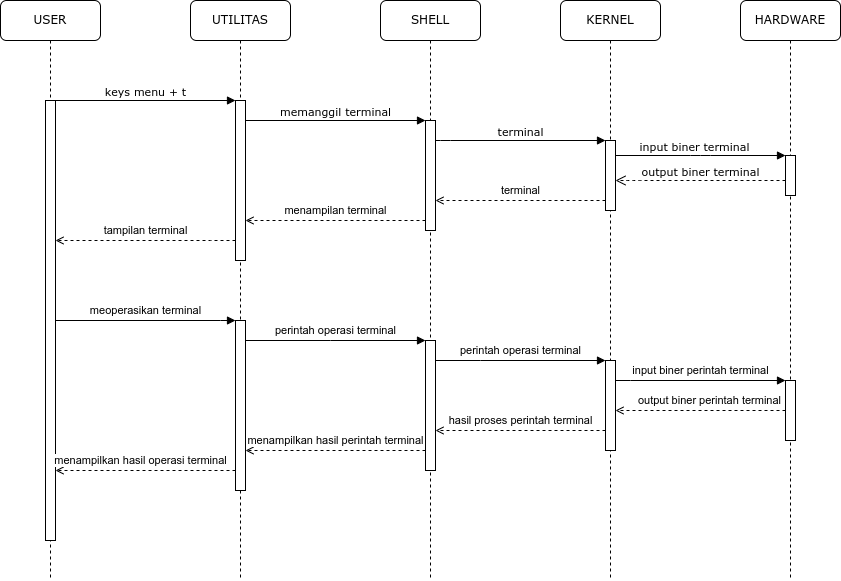

The diagram above was exported from draw.io. Its source (the exported page's mxGraphModel, read from the mxfile embedded in the PNG):
<mxGraphModel dx="868" dy="557" grid="1" gridSize="10" guides="1" tooltips="1" connect="1" arrows="1" fold="1" page="1" pageScale="1" pageWidth="850" pageHeight="1100" math="0" shadow="0">
  <root>
    <mxCell id="0" />
    <mxCell id="1" parent="0" />
    <mxCell id="PPuaEjzrD7fnvMWzHhuo-1" value="UTILITAS" style="shape=umlLifeline;perimeter=lifelinePerimeter;whiteSpace=wrap;html=1;container=1;collapsible=0;recursiveResize=0;outlineConnect=0;rounded=1;shadow=0;comic=0;labelBackgroundColor=none;strokeWidth=1;fontFamily=Verdana;fontSize=12;align=center;" vertex="1" parent="1">
      <mxGeometry x="230" y="80" width="100" height="580" as="geometry" />
    </mxCell>
    <mxCell id="PPuaEjzrD7fnvMWzHhuo-2" value="" style="html=1;points=[];perimeter=orthogonalPerimeter;rounded=0;shadow=0;comic=0;labelBackgroundColor=none;strokeWidth=1;fontFamily=Verdana;fontSize=12;align=center;" vertex="1" parent="PPuaEjzrD7fnvMWzHhuo-1">
      <mxGeometry x="45" y="100" width="10" height="160" as="geometry" />
    </mxCell>
    <mxCell id="PPuaEjzrD7fnvMWzHhuo-3" value="" style="html=1;points=[];perimeter=orthogonalPerimeter;rounded=0;shadow=0;comic=0;labelBackgroundColor=none;strokeWidth=1;fontFamily=Verdana;fontSize=12;align=center;" vertex="1" parent="PPuaEjzrD7fnvMWzHhuo-1">
      <mxGeometry x="45" y="320" width="10" height="170" as="geometry" />
    </mxCell>
    <mxCell id="PPuaEjzrD7fnvMWzHhuo-4" value="SHELL" style="shape=umlLifeline;perimeter=lifelinePerimeter;whiteSpace=wrap;html=1;container=1;collapsible=0;recursiveResize=0;outlineConnect=0;rounded=1;shadow=0;comic=0;labelBackgroundColor=none;strokeWidth=1;fontFamily=Verdana;fontSize=12;align=center;" vertex="1" parent="1">
      <mxGeometry x="420" y="80" width="100" height="580" as="geometry" />
    </mxCell>
    <mxCell id="PPuaEjzrD7fnvMWzHhuo-5" value="" style="html=1;points=[];perimeter=orthogonalPerimeter;rounded=0;shadow=0;comic=0;labelBackgroundColor=none;strokeWidth=1;fontFamily=Verdana;fontSize=12;align=center;" vertex="1" parent="PPuaEjzrD7fnvMWzHhuo-4">
      <mxGeometry x="45" y="120" width="10" height="110" as="geometry" />
    </mxCell>
    <mxCell id="PPuaEjzrD7fnvMWzHhuo-6" value="" style="html=1;points=[];perimeter=orthogonalPerimeter;rounded=0;shadow=0;comic=0;labelBackgroundColor=none;strokeWidth=1;fontFamily=Verdana;fontSize=12;align=center;" vertex="1" parent="PPuaEjzrD7fnvMWzHhuo-4">
      <mxGeometry x="45" y="340" width="10" height="130" as="geometry" />
    </mxCell>
    <mxCell id="PPuaEjzrD7fnvMWzHhuo-7" value="KERNEL" style="shape=umlLifeline;perimeter=lifelinePerimeter;whiteSpace=wrap;html=1;container=1;collapsible=0;recursiveResize=0;outlineConnect=0;rounded=1;shadow=0;comic=0;labelBackgroundColor=none;strokeWidth=1;fontFamily=Verdana;fontSize=12;align=center;" vertex="1" parent="1">
      <mxGeometry x="600" y="80" width="100" height="580" as="geometry" />
    </mxCell>
    <mxCell id="PPuaEjzrD7fnvMWzHhuo-8" value="" style="html=1;points=[];perimeter=orthogonalPerimeter;rounded=0;shadow=0;comic=0;labelBackgroundColor=none;strokeWidth=1;fontFamily=Verdana;fontSize=12;align=center;" vertex="1" parent="PPuaEjzrD7fnvMWzHhuo-7">
      <mxGeometry x="45" y="360" width="10" height="90" as="geometry" />
    </mxCell>
    <mxCell id="PPuaEjzrD7fnvMWzHhuo-9" value="" style="html=1;points=[];perimeter=orthogonalPerimeter;rounded=0;shadow=0;comic=0;labelBackgroundColor=none;strokeWidth=1;fontFamily=Verdana;fontSize=12;align=center;" vertex="1" parent="PPuaEjzrD7fnvMWzHhuo-7">
      <mxGeometry x="45" y="140" width="10" height="70" as="geometry" />
    </mxCell>
    <mxCell id="PPuaEjzrD7fnvMWzHhuo-10" value="HARDWARE" style="shape=umlLifeline;perimeter=lifelinePerimeter;whiteSpace=wrap;html=1;container=1;collapsible=0;recursiveResize=0;outlineConnect=0;rounded=1;shadow=0;comic=0;labelBackgroundColor=none;strokeWidth=1;fontFamily=Verdana;fontSize=12;align=center;" vertex="1" parent="1">
      <mxGeometry x="780" y="80" width="100" height="580" as="geometry" />
    </mxCell>
    <mxCell id="PPuaEjzrD7fnvMWzHhuo-11" value="" style="html=1;points=[];perimeter=orthogonalPerimeter;rounded=0;shadow=0;comic=0;labelBackgroundColor=none;strokeWidth=1;fontFamily=Verdana;fontSize=12;align=center;" vertex="1" parent="PPuaEjzrD7fnvMWzHhuo-10">
      <mxGeometry x="45" y="380" width="10" height="60" as="geometry" />
    </mxCell>
    <mxCell id="PPuaEjzrD7fnvMWzHhuo-12" value="" style="html=1;points=[];perimeter=orthogonalPerimeter;rounded=0;shadow=0;comic=0;labelBackgroundColor=none;strokeWidth=1;fontFamily=Verdana;fontSize=12;align=center;" vertex="1" parent="PPuaEjzrD7fnvMWzHhuo-10">
      <mxGeometry x="45" y="155" width="10" height="40" as="geometry" />
    </mxCell>
    <mxCell id="PPuaEjzrD7fnvMWzHhuo-13" value="USER" style="shape=umlLifeline;perimeter=lifelinePerimeter;whiteSpace=wrap;html=1;container=1;collapsible=0;recursiveResize=0;outlineConnect=0;rounded=1;shadow=0;comic=0;labelBackgroundColor=none;strokeWidth=1;fontFamily=Verdana;fontSize=12;align=center;" vertex="1" parent="1">
      <mxGeometry x="40" y="80" width="100" height="580" as="geometry" />
    </mxCell>
    <mxCell id="PPuaEjzrD7fnvMWzHhuo-14" value="" style="html=1;points=[];perimeter=orthogonalPerimeter;rounded=0;shadow=0;comic=0;labelBackgroundColor=none;strokeWidth=1;fontFamily=Verdana;fontSize=12;align=center;" vertex="1" parent="PPuaEjzrD7fnvMWzHhuo-13">
      <mxGeometry x="45" y="100" width="10" height="440" as="geometry" />
    </mxCell>
    <mxCell id="PPuaEjzrD7fnvMWzHhuo-15" value="terminal" style="edgeStyle=orthogonalEdgeStyle;rounded=0;orthogonalLoop=1;jettySize=auto;html=1;dashed=1;endArrow=open;endFill=0;" edge="1" parent="1" source="PPuaEjzrD7fnvMWzHhuo-9" target="PPuaEjzrD7fnvMWzHhuo-5">
      <mxGeometry y="-10" relative="1" as="geometry">
        <Array as="points">
          <mxPoint x="520" y="280" />
          <mxPoint x="520" y="280" />
        </Array>
        <mxPoint as="offset" />
      </mxGeometry>
    </mxCell>
    <mxCell id="PPuaEjzrD7fnvMWzHhuo-16" value="terminal" style="html=1;verticalAlign=bottom;endArrow=block;labelBackgroundColor=none;fontFamily=Verdana;fontSize=11;edgeStyle=elbowEdgeStyle;elbow=vertical;" edge="1" parent="1" source="PPuaEjzrD7fnvMWzHhuo-5" target="PPuaEjzrD7fnvMWzHhuo-9">
      <mxGeometry relative="1" as="geometry">
        <mxPoint x="510" y="220" as="sourcePoint" />
        <Array as="points">
          <mxPoint x="480" y="220" />
        </Array>
      </mxGeometry>
    </mxCell>
    <mxCell id="PPuaEjzrD7fnvMWzHhuo-17" value="input biner terminal" style="html=1;verticalAlign=bottom;endArrow=block;entryX=0;entryY=0;labelBackgroundColor=none;fontFamily=Verdana;fontSize=11;edgeStyle=elbowEdgeStyle;elbow=vertical;" edge="1" parent="1" source="PPuaEjzrD7fnvMWzHhuo-9" target="PPuaEjzrD7fnvMWzHhuo-12">
      <mxGeometry x="-0.0725" relative="1" as="geometry">
        <mxPoint x="650" y="230" as="sourcePoint" />
        <mxPoint as="offset" />
      </mxGeometry>
    </mxCell>
    <mxCell id="PPuaEjzrD7fnvMWzHhuo-18" value="output biner terminal" style="html=1;verticalAlign=bottom;endArrow=open;dashed=1;endSize=8;labelBackgroundColor=none;fontFamily=Verdana;fontSize=11;edgeStyle=elbowEdgeStyle;elbow=vertical;" edge="1" parent="1" source="PPuaEjzrD7fnvMWzHhuo-12" target="PPuaEjzrD7fnvMWzHhuo-9">
      <mxGeometry relative="1" as="geometry">
        <mxPoint x="650" y="306" as="targetPoint" />
        <Array as="points">
          <mxPoint x="670" y="260" />
          <mxPoint x="700" y="260" />
        </Array>
      </mxGeometry>
    </mxCell>
    <mxCell id="PPuaEjzrD7fnvMWzHhuo-19" value="keys menu + t" style="html=1;verticalAlign=bottom;endArrow=block;entryX=0;entryY=0;labelBackgroundColor=none;fontFamily=Verdana;fontSize=11;edgeStyle=elbowEdgeStyle;elbow=vertical;" edge="1" parent="1" source="PPuaEjzrD7fnvMWzHhuo-14" target="PPuaEjzrD7fnvMWzHhuo-2">
      <mxGeometry relative="1" as="geometry">
        <mxPoint x="220" y="190" as="sourcePoint" />
      </mxGeometry>
    </mxCell>
    <mxCell id="PPuaEjzrD7fnvMWzHhuo-20" value="memanggil terminal" style="html=1;verticalAlign=bottom;endArrow=block;entryX=0;entryY=0;labelBackgroundColor=none;fontFamily=Verdana;fontSize=11;edgeStyle=elbowEdgeStyle;elbow=vertical;" edge="1" parent="1" source="PPuaEjzrD7fnvMWzHhuo-2" target="PPuaEjzrD7fnvMWzHhuo-5">
      <mxGeometry relative="1" as="geometry">
        <mxPoint x="370" y="200" as="sourcePoint" />
      </mxGeometry>
    </mxCell>
    <mxCell id="PPuaEjzrD7fnvMWzHhuo-21" value="menampilan terminal" style="edgeStyle=orthogonalEdgeStyle;rounded=0;orthogonalLoop=1;jettySize=auto;html=1;dashed=1;endArrow=open;endFill=0;" edge="1" parent="1" source="PPuaEjzrD7fnvMWzHhuo-5" target="PPuaEjzrD7fnvMWzHhuo-2">
      <mxGeometry y="-10" relative="1" as="geometry">
        <Array as="points">
          <mxPoint x="370" y="300" />
          <mxPoint x="370" y="300" />
        </Array>
        <mxPoint as="offset" />
      </mxGeometry>
    </mxCell>
    <mxCell id="PPuaEjzrD7fnvMWzHhuo-22" value="tampilan terminal" style="edgeStyle=orthogonalEdgeStyle;rounded=0;orthogonalLoop=1;jettySize=auto;html=1;dashed=1;endArrow=open;endFill=0;" edge="1" parent="1" source="PPuaEjzrD7fnvMWzHhuo-2" target="PPuaEjzrD7fnvMWzHhuo-14">
      <mxGeometry y="-10" relative="1" as="geometry">
        <Array as="points">
          <mxPoint x="250" y="320" />
          <mxPoint x="250" y="320" />
        </Array>
        <mxPoint as="offset" />
      </mxGeometry>
    </mxCell>
    <mxCell id="PPuaEjzrD7fnvMWzHhuo-23" value="meoperasikan terminal" style="edgeStyle=orthogonalEdgeStyle;rounded=0;orthogonalLoop=1;jettySize=auto;html=1;endArrow=block;endFill=1;" edge="1" parent="1" source="PPuaEjzrD7fnvMWzHhuo-14" target="PPuaEjzrD7fnvMWzHhuo-3">
      <mxGeometry y="10" relative="1" as="geometry">
        <Array as="points">
          <mxPoint x="260" y="400" />
          <mxPoint x="260" y="400" />
        </Array>
        <mxPoint as="offset" />
      </mxGeometry>
    </mxCell>
    <mxCell id="PPuaEjzrD7fnvMWzHhuo-24" value="perintah operasi terminal" style="edgeStyle=orthogonalEdgeStyle;rounded=0;orthogonalLoop=1;jettySize=auto;html=1;endArrow=block;endFill=1;" edge="1" parent="1" source="PPuaEjzrD7fnvMWzHhuo-3" target="PPuaEjzrD7fnvMWzHhuo-6">
      <mxGeometry y="10" relative="1" as="geometry">
        <Array as="points">
          <mxPoint x="370" y="420" />
          <mxPoint x="370" y="420" />
        </Array>
        <mxPoint as="offset" />
      </mxGeometry>
    </mxCell>
    <mxCell id="PPuaEjzrD7fnvMWzHhuo-25" value="perintah operasi terminal" style="edgeStyle=orthogonalEdgeStyle;rounded=0;orthogonalLoop=1;jettySize=auto;html=1;fontSize=11;endArrow=block;endFill=1;" edge="1" parent="1" source="PPuaEjzrD7fnvMWzHhuo-6" target="PPuaEjzrD7fnvMWzHhuo-8">
      <mxGeometry y="10" relative="1" as="geometry">
        <Array as="points">
          <mxPoint x="520" y="440" />
          <mxPoint x="520" y="440" />
        </Array>
        <mxPoint as="offset" />
      </mxGeometry>
    </mxCell>
    <mxCell id="PPuaEjzrD7fnvMWzHhuo-26" value="input biner perintah terminal" style="edgeStyle=orthogonalEdgeStyle;rounded=0;orthogonalLoop=1;jettySize=auto;html=1;fontSize=11;endArrow=block;endFill=1;" edge="1" parent="1" source="PPuaEjzrD7fnvMWzHhuo-8" target="PPuaEjzrD7fnvMWzHhuo-11">
      <mxGeometry y="10" relative="1" as="geometry">
        <Array as="points">
          <mxPoint x="670" y="460" />
          <mxPoint x="670" y="460" />
        </Array>
        <mxPoint as="offset" />
      </mxGeometry>
    </mxCell>
    <mxCell id="PPuaEjzrD7fnvMWzHhuo-27" value="&lt;span style=&quot;color: rgb(0, 0, 0); font-family: Helvetica; font-size: 11px; font-style: normal; font-variant-ligatures: normal; font-variant-caps: normal; font-weight: 400; letter-spacing: normal; orphans: 2; text-align: center; text-indent: 0px; text-transform: none; widows: 2; word-spacing: 0px; -webkit-text-stroke-width: 0px; background-color: rgb(255, 255, 255); text-decoration-thickness: initial; text-decoration-style: initial; text-decoration-color: initial; float: none; display: inline !important;&quot;&gt;output biner perintah terminal&lt;/span&gt;" style="edgeStyle=orthogonalEdgeStyle;rounded=0;orthogonalLoop=1;jettySize=auto;html=1;fontSize=11;endArrow=open;endFill=0;dashed=1;" edge="1" parent="1" source="PPuaEjzrD7fnvMWzHhuo-11" target="PPuaEjzrD7fnvMWzHhuo-8">
      <mxGeometry x="-0.1053" y="-10" relative="1" as="geometry">
        <mxPoint x="650" y="500" as="targetPoint" />
        <Array as="points">
          <mxPoint x="700" y="490" />
          <mxPoint x="700" y="490" />
        </Array>
        <mxPoint as="offset" />
      </mxGeometry>
    </mxCell>
    <mxCell id="PPuaEjzrD7fnvMWzHhuo-28" value="hasil proses perintah terminal" style="edgeStyle=orthogonalEdgeStyle;rounded=0;orthogonalLoop=1;jettySize=auto;html=1;fontSize=11;endArrow=open;endFill=0;dashed=1;" edge="1" parent="1" source="PPuaEjzrD7fnvMWzHhuo-8" target="PPuaEjzrD7fnvMWzHhuo-6">
      <mxGeometry y="-10" relative="1" as="geometry">
        <Array as="points">
          <mxPoint x="520" y="510" />
          <mxPoint x="520" y="510" />
        </Array>
        <mxPoint as="offset" />
      </mxGeometry>
    </mxCell>
    <mxCell id="PPuaEjzrD7fnvMWzHhuo-29" value="menampilkan hasil perintah terminal" style="edgeStyle=orthogonalEdgeStyle;rounded=0;orthogonalLoop=1;jettySize=auto;html=1;fontSize=11;endArrow=open;endFill=0;dashed=1;" edge="1" parent="1" source="PPuaEjzrD7fnvMWzHhuo-6" target="PPuaEjzrD7fnvMWzHhuo-3">
      <mxGeometry y="-10" relative="1" as="geometry">
        <Array as="points">
          <mxPoint x="370" y="530" />
          <mxPoint x="370" y="530" />
        </Array>
        <mxPoint as="offset" />
      </mxGeometry>
    </mxCell>
    <mxCell id="PPuaEjzrD7fnvMWzHhuo-30" value="menampilkan hasil operasi terminal" style="edgeStyle=orthogonalEdgeStyle;rounded=0;orthogonalLoop=1;jettySize=auto;html=1;fontSize=11;endArrow=open;endFill=0;dashed=1;" edge="1" parent="1" source="PPuaEjzrD7fnvMWzHhuo-3" target="PPuaEjzrD7fnvMWzHhuo-14">
      <mxGeometry x="0.0556" y="-10" relative="1" as="geometry">
        <Array as="points">
          <mxPoint x="230" y="550" />
          <mxPoint x="230" y="550" />
        </Array>
        <mxPoint as="offset" />
      </mxGeometry>
    </mxCell>
  </root>
</mxGraphModel>